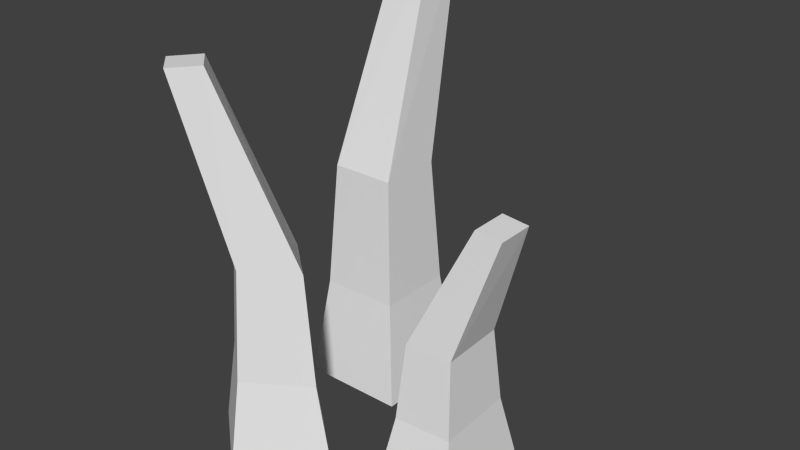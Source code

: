 # Source: Grass.blend  (saved by Blender 2.74.0; exported with 4.5.12 LTS)
import bpy
from mathutils import Matrix  # noqa: F401  (used for matrix-valued properties, if any)

bpy.ops.wm.read_factory_settings(use_empty=True)
scene = bpy.context.scene
scene.name = 'Scene'

# ---- collections
col_collection_1 = bpy.data.collections.new('Collection 1'); scene.collection.children.link(col_collection_1)

# ---- world
world_world = bpy.data.worlds.new('World'); scene.world = world_world
world_world.color = (0.05088, 0.05088, 0.05088)
world_world.use_sun_shadow = False
world_world.sun_shadow_jitter_overblur = 0.0
world_world.cycles.sampling_method = 'MANUAL'
world_world.cycles.sample_map_resolution = 256

# ---- meshes
me_cube_002 = bpy.data.meshes.new('Cube.002')
me_cube_002.from_pydata([(-0.1669, 0.05299, -0.007523), (-0.1469, 0.07302, 0.1525), (-0.1669, 0.213, -0.007523), (-0.1469, 0.193, 0.1525), (-0.006879, 0.05299, -0.007523), (-0.02691, 0.07302, 0.1525), (-0.006879, 0.213, -0.007523), (-0.02691, 0.193, 0.1525), (-0.1356, 0.08426, 0.3455), (-0.1356, 0.1817, 0.3455), (-0.03814, 0.1817, 0.3455), (-0.03814, 0.08426, 0.3455), (-0.1166, 0.2045, 0.6577), (-0.1143, 0.2603, 0.6504), (-0.058, 0.2578, 0.6495), (-0.06038, 0.202, 0.6568), (0.04433, -0.1307, -0.0009672), (0.01608, -0.1293, 0.1371), (-0.07651, -0.2083, -0.0009672), (-0.07451, -0.1874, 0.1371), (-0.06054, -0.04134, -0.0009672), (-0.06254, -0.06224, 0.1371), (-0.1814, -0.1189, -0.0009672), (-0.1531, -0.1204, 0.1371), (0.0002251, -0.1284, 0.3036), (-0.07339, -0.1757, 0.3036), (-0.1373, -0.1212, 0.3036), (-0.06366, -0.07397, 0.3036), (-0.103, -0.1761, 0.573), (-0.1467, -0.2019, 0.5667), (-0.1817, -0.1692, 0.5659), (-0.138, -0.1435, 0.5722), (0.09808, 0.05458, 0.01699), (0.1128, 0.03543, 0.1101), (0.2106, 0.06144, 0.01699), (0.1971, 0.04057, 0.1101), (0.1029, -0.1053, 0.01699), (0.1164, -0.08441, 0.1101), (0.2154, -0.09841, 0.01699), (0.2007, -0.07926, 0.1101), (0.121, 0.02468, 0.2224), (0.1895, 0.02886, 0.2224), (0.1925, -0.06852, 0.2224), (0.1239, -0.0727, 0.2224), (0.2061, 0.01089, 0.404), (0.2454, 0.0109, 0.3998), (0.2453, -0.04541, 0.3993), (0.206, -0.04543, 0.4035)], [], [(1, 3, 2, 0), (3, 7, 6, 2), (7, 5, 4, 6), (5, 1, 0, 4), (0, 2, 6, 4), (1, 5, 11, 8), (8, 11, 15, 12), (5, 7, 10, 11), (7, 3, 9, 10), (3, 1, 8, 9), (15, 14, 13, 12), (11, 10, 14, 15), (10, 9, 13, 14), (9, 8, 12, 13), (17, 19, 18, 16), (19, 23, 22, 18), (23, 21, 20, 22), (21, 17, 16, 20), (16, 18, 22, 20), (17, 21, 27, 24), (24, 27, 31, 28), (21, 23, 26, 27), (23, 19, 25, 26), (19, 17, 24, 25), (31, 30, 29, 28), (27, 26, 30, 31), (26, 25, 29, 30), (25, 24, 28, 29), (33, 35, 34, 32), (35, 39, 38, 34), (39, 37, 36, 38), (37, 33, 32, 36), (32, 34, 38, 36), (33, 37, 43, 40), (40, 43, 47, 44), (37, 39, 42, 43), (39, 35, 41, 42), (35, 33, 40, 41), (47, 46, 45, 44), (43, 42, 46, 47), (42, 41, 45, 46), (41, 40, 44, 45)])
me_cube_002.use_remesh_preserve_volume = False
me_cube_002.use_remesh_preserve_attributes = False
me_cube_002.use_mirror_vertex_groups = False
me_cube_002.update()

# ---- objects
ob_cube = bpy.data.objects.new('Cube', me_cube_002)

# ---- transforms, parenting, visibility, modifiers, constraints
ob_cube.location = (0.0, 0.0, 0.0)
ob_cube.lineart.crease_threshold = 0.0

# ---- collection membership
col_collection_1.objects.link(ob_cube)

# ---- scene / render settings (as saved in the file)
scene.frame_start = 1; scene.frame_end = 250; scene.frame_set(1)
scene.render.engine = 'BLENDER_EEVEE_NEXT'
scene.render.resolution_percentage = 50
scene.render.dither_intensity = 0.0
scene.cycles.use_denoising = False
scene.cycles.samples = 10
scene.cycles.sampling_pattern = 'TABULATED_SOBOL'
scene.cycles.light_sampling_threshold = 0.0
scene.cycles.use_adaptive_sampling = False
scene.cycles.use_light_tree = False
scene.cycles.blur_glossy = 0.0
scene.cycles.pixel_filter_type = 'GAUSSIAN'
scene.cycles.sample_clamp_indirect = 0.0
scene.view_settings.view_transform = 'Standard'
bpy.context.view_layer.update()

# ---- added for rendering (the .blend has no active camera and no usable light): camera, sun
cam_auto = bpy.data.cameras.new('AutoCamera')
cam_auto.lens = 50.0
cam_auto.sensor_width = 36.0
cam_auto.clip_end = 1000.0
ob_auto_camera = bpy.data.objects.new('AutoCamera', cam_auto)
scene.collection.objects.link(ob_auto_camera)
ob_auto_camera.location = (0.882146, -0.994347, 1.00533)
ob_auto_camera.rotation_euler = (1.09748, -7.21219e-08, 0.694738)
scene.camera = ob_auto_camera
light_auto_sun = bpy.data.lights.new('AutoSun', 'SUN')
light_auto_sun.energy = 3.0
light_auto_sun.angle = 0.0523599
ob_auto_sun = bpy.data.objects.new('AutoSun', light_auto_sun)
scene.collection.objects.link(ob_auto_sun)
ob_auto_sun.rotation_euler = (0.872665, 0.174533, 0.523599)
bpy.context.view_layer.update()
